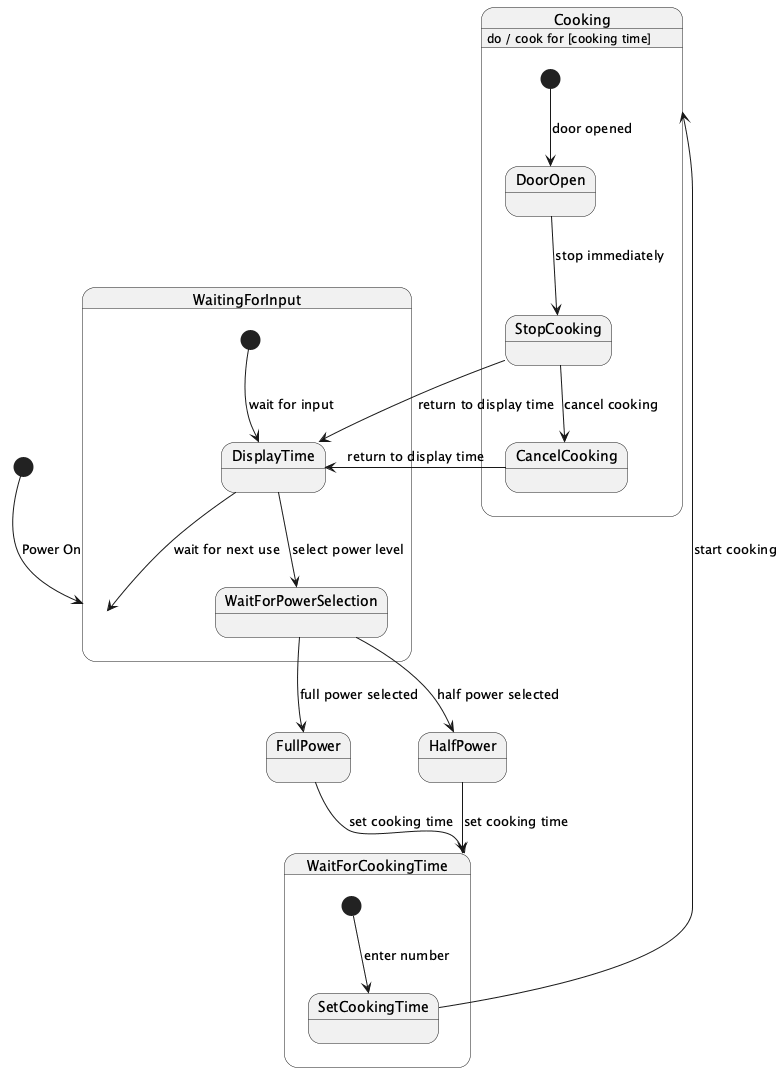

The diagram above was rendered by PlantUML. Its source (embedded in the PNG):
@startuml
[*] --> WaitingForInput : Power On

state WaitingForInput {
  [*] --> DisplayTime : wait for input
  DisplayTime --> WaitForPowerSelection : select power level
}

WaitForPowerSelection --> FullPower : full power selected
WaitForPowerSelection --> HalfPower : half power selected

FullPower --> WaitForCookingTime : set cooking time
HalfPower --> WaitForCookingTime : set cooking time

state WaitForCookingTime {
  [*] --> SetCookingTime : enter number
}

SetCookingTime --> Cooking : start cooking
Cooking : do / cook for [cooking time]

state Cooking {
  [*] --> DoorOpen : door opened
  DoorOpen --> StopCooking : stop immediately
  StopCooking --> DisplayTime : return to display time
  StopCooking --> CancelCooking : cancel cooking
}

CancelCooking --> DisplayTime : return to display time

DisplayTime --> WaitingForInput : wait for next use
@enduml